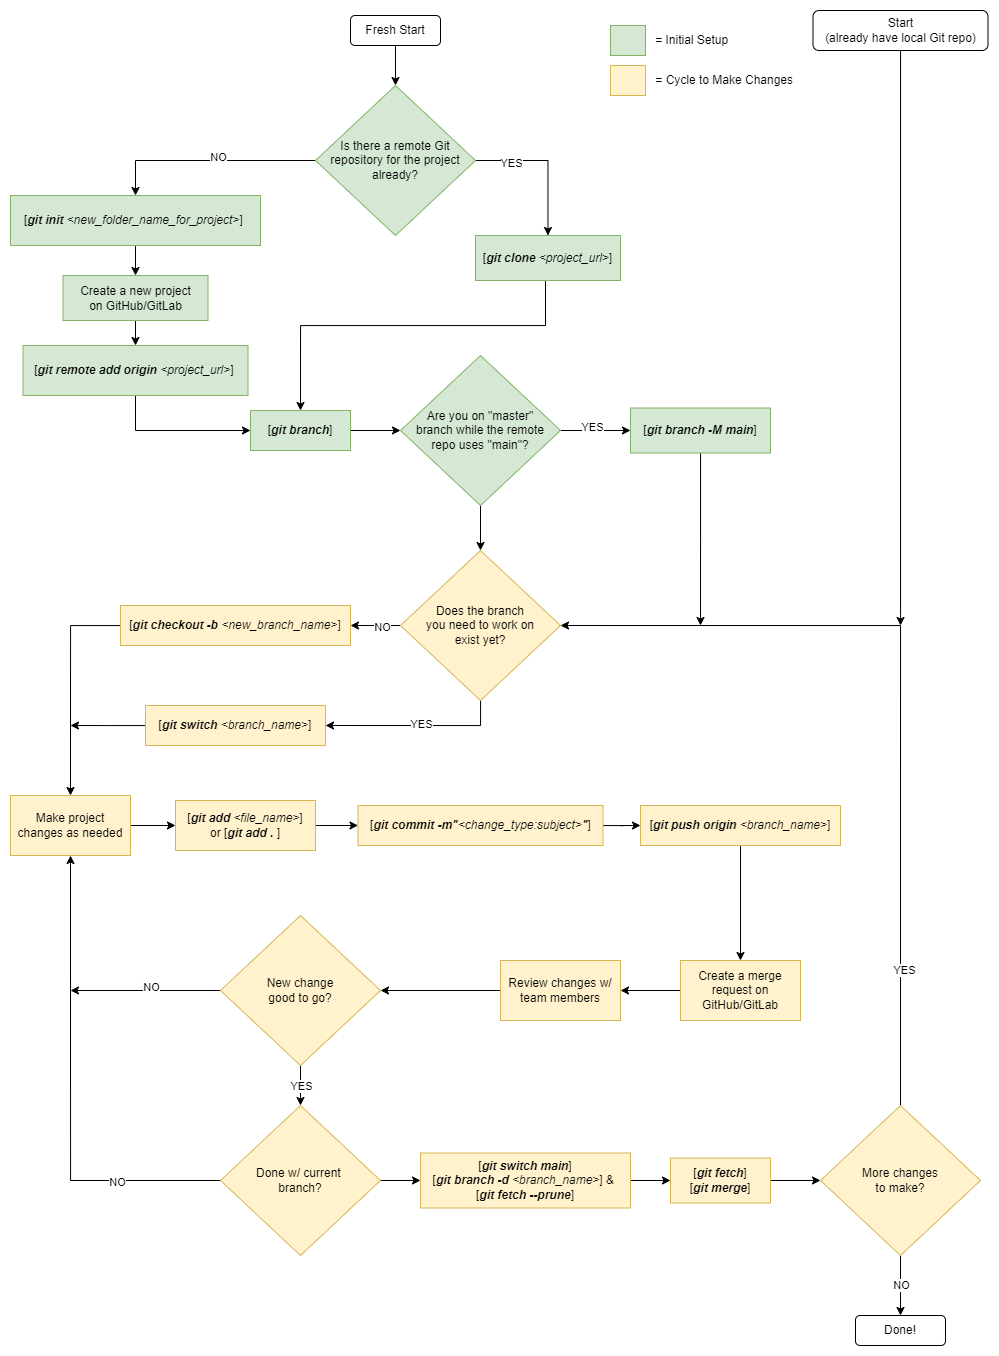

The diagram above was exported from draw.io. Its source (the exported page's mxGraphModel, read from the mxfile embedded in the PNG):
<mxGraphModel dx="1631" dy="931" grid="1" gridSize="10" guides="1" tooltips="1" connect="1" arrows="1" fold="1" page="1" pageScale="1" pageWidth="850" pageHeight="1100" math="0" shadow="0">
  <root>
    <mxCell id="0" />
    <mxCell id="1" parent="0" />
    <mxCell id="c-ivuKC2rDV8woBmamo8-115" style="edgeStyle=orthogonalEdgeStyle;rounded=0;orthogonalLoop=1;jettySize=auto;html=1;entryX=0.5;entryY=0;entryDx=0;entryDy=0;" edge="1" parent="1" source="c-ivuKC2rDV8woBmamo8-1" target="c-ivuKC2rDV8woBmamo8-114">
      <mxGeometry relative="1" as="geometry" />
    </mxCell>
    <mxCell id="c-ivuKC2rDV8woBmamo8-1" value="[&lt;i&gt;&lt;b&gt;git init&lt;/b&gt; &amp;lt;new_folder_name_for_project&amp;gt;&lt;/i&gt;]&amp;nbsp;" style="rounded=0;whiteSpace=wrap;html=1;fillColor=#d5e8d4;strokeColor=#82b366;" vertex="1" parent="1">
      <mxGeometry x="100" y="280" width="250" height="50" as="geometry" />
    </mxCell>
    <mxCell id="c-ivuKC2rDV8woBmamo8-5" style="edgeStyle=orthogonalEdgeStyle;rounded=0;orthogonalLoop=1;jettySize=auto;html=1;exitX=1;exitY=0.5;exitDx=0;exitDy=0;" edge="1" parent="1" source="c-ivuKC2rDV8woBmamo8-2" target="c-ivuKC2rDV8woBmamo8-3">
      <mxGeometry relative="1" as="geometry" />
    </mxCell>
    <mxCell id="c-ivuKC2rDV8woBmamo8-7" value="YES" style="edgeLabel;html=1;align=center;verticalAlign=middle;resizable=0;points=[];" vertex="1" connectable="0" parent="c-ivuKC2rDV8woBmamo8-5">
      <mxGeometry x="-0.5135" y="-2" relative="1" as="geometry">
        <mxPoint as="offset" />
      </mxGeometry>
    </mxCell>
    <mxCell id="c-ivuKC2rDV8woBmamo8-109" style="edgeStyle=orthogonalEdgeStyle;rounded=0;orthogonalLoop=1;jettySize=auto;html=1;entryX=0.5;entryY=0;entryDx=0;entryDy=0;" edge="1" parent="1" source="c-ivuKC2rDV8woBmamo8-2" target="c-ivuKC2rDV8woBmamo8-1">
      <mxGeometry relative="1" as="geometry" />
    </mxCell>
    <mxCell id="c-ivuKC2rDV8woBmamo8-110" value="NO" style="edgeLabel;html=1;align=center;verticalAlign=middle;resizable=0;points=[];" vertex="1" connectable="0" parent="c-ivuKC2rDV8woBmamo8-109">
      <mxGeometry x="-0.0893" y="-4" relative="1" as="geometry">
        <mxPoint as="offset" />
      </mxGeometry>
    </mxCell>
    <mxCell id="c-ivuKC2rDV8woBmamo8-2" value="Is there a remote Git &lt;br&gt;repository for the project already?" style="rhombus;whiteSpace=wrap;html=1;fillColor=#d5e8d4;strokeColor=#82b366;" vertex="1" parent="1">
      <mxGeometry x="405" y="170" width="160" height="150" as="geometry" />
    </mxCell>
    <mxCell id="c-ivuKC2rDV8woBmamo8-12" style="edgeStyle=orthogonalEdgeStyle;rounded=0;orthogonalLoop=1;jettySize=auto;html=1;entryX=0.5;entryY=0;entryDx=0;entryDy=0;" edge="1" parent="1" source="c-ivuKC2rDV8woBmamo8-3" target="c-ivuKC2rDV8woBmamo8-10">
      <mxGeometry relative="1" as="geometry">
        <Array as="points">
          <mxPoint x="635" y="410" />
          <mxPoint x="390" y="410" />
        </Array>
      </mxGeometry>
    </mxCell>
    <mxCell id="c-ivuKC2rDV8woBmamo8-3" value="[&lt;i&gt;&lt;b&gt;git clone&lt;/b&gt; &amp;lt;project_url&amp;gt;&lt;/i&gt;]" style="rounded=0;whiteSpace=wrap;html=1;fillColor=#d5e8d4;strokeColor=#82b366;" vertex="1" parent="1">
      <mxGeometry x="565" y="320" width="145" height="45" as="geometry" />
    </mxCell>
    <mxCell id="c-ivuKC2rDV8woBmamo8-9" style="edgeStyle=orthogonalEdgeStyle;rounded=0;orthogonalLoop=1;jettySize=auto;html=1;exitX=0.5;exitY=1;exitDx=0;exitDy=0;entryX=0.5;entryY=0;entryDx=0;entryDy=0;" edge="1" parent="1" source="c-ivuKC2rDV8woBmamo8-8" target="c-ivuKC2rDV8woBmamo8-2">
      <mxGeometry relative="1" as="geometry" />
    </mxCell>
    <mxCell id="c-ivuKC2rDV8woBmamo8-8" value="Fresh Start" style="rounded=1;whiteSpace=wrap;html=1;" vertex="1" parent="1">
      <mxGeometry x="440" y="100" width="90" height="30" as="geometry" />
    </mxCell>
    <mxCell id="c-ivuKC2rDV8woBmamo8-14" style="edgeStyle=orthogonalEdgeStyle;rounded=0;orthogonalLoop=1;jettySize=auto;html=1;entryX=0;entryY=0.5;entryDx=0;entryDy=0;" edge="1" parent="1" source="c-ivuKC2rDV8woBmamo8-10" target="c-ivuKC2rDV8woBmamo8-13">
      <mxGeometry relative="1" as="geometry" />
    </mxCell>
    <mxCell id="c-ivuKC2rDV8woBmamo8-10" value="[&lt;i&gt;&lt;b&gt;git branch&lt;/b&gt;&lt;/i&gt;]" style="rounded=0;whiteSpace=wrap;html=1;fillColor=#d5e8d4;strokeColor=#82b366;" vertex="1" parent="1">
      <mxGeometry x="340" y="495" width="100" height="40" as="geometry" />
    </mxCell>
    <mxCell id="c-ivuKC2rDV8woBmamo8-16" style="edgeStyle=orthogonalEdgeStyle;rounded=0;orthogonalLoop=1;jettySize=auto;html=1;entryX=0;entryY=0.5;entryDx=0;entryDy=0;" edge="1" parent="1" source="c-ivuKC2rDV8woBmamo8-13" target="c-ivuKC2rDV8woBmamo8-15">
      <mxGeometry relative="1" as="geometry" />
    </mxCell>
    <mxCell id="c-ivuKC2rDV8woBmamo8-17" value="YES" style="edgeLabel;html=1;align=center;verticalAlign=middle;resizable=0;points=[];" vertex="1" connectable="0" parent="c-ivuKC2rDV8woBmamo8-16">
      <mxGeometry x="-0.0857" y="4" relative="1" as="geometry">
        <mxPoint as="offset" />
      </mxGeometry>
    </mxCell>
    <mxCell id="c-ivuKC2rDV8woBmamo8-35" style="edgeStyle=orthogonalEdgeStyle;rounded=0;orthogonalLoop=1;jettySize=auto;html=1;entryX=0.5;entryY=0;entryDx=0;entryDy=0;" edge="1" parent="1" source="c-ivuKC2rDV8woBmamo8-13" target="c-ivuKC2rDV8woBmamo8-28">
      <mxGeometry relative="1" as="geometry" />
    </mxCell>
    <mxCell id="c-ivuKC2rDV8woBmamo8-13" value="Are you on &quot;master&quot; &lt;br&gt;branch while the remote &lt;br&gt;repo uses &quot;main&quot;?" style="rhombus;whiteSpace=wrap;html=1;fillColor=#d5e8d4;strokeColor=#82b366;" vertex="1" parent="1">
      <mxGeometry x="490" y="440" width="160" height="150" as="geometry" />
    </mxCell>
    <mxCell id="c-ivuKC2rDV8woBmamo8-90" style="edgeStyle=orthogonalEdgeStyle;rounded=0;orthogonalLoop=1;jettySize=auto;html=1;" edge="1" parent="1" source="c-ivuKC2rDV8woBmamo8-15">
      <mxGeometry relative="1" as="geometry">
        <mxPoint x="790" y="710" as="targetPoint" />
      </mxGeometry>
    </mxCell>
    <mxCell id="c-ivuKC2rDV8woBmamo8-15" value="[&lt;b&gt;&lt;i&gt;git branch -M main&lt;/i&gt;&lt;/b&gt;]" style="rounded=0;whiteSpace=wrap;html=1;fillColor=#d5e8d4;strokeColor=#82b366;" vertex="1" parent="1">
      <mxGeometry x="720" y="492.5" width="140" height="45" as="geometry" />
    </mxCell>
    <mxCell id="c-ivuKC2rDV8woBmamo8-49" style="edgeStyle=orthogonalEdgeStyle;rounded=0;orthogonalLoop=1;jettySize=auto;html=1;entryX=0.5;entryY=0;entryDx=0;entryDy=0;" edge="1" parent="1" source="c-ivuKC2rDV8woBmamo8-18" target="c-ivuKC2rDV8woBmamo8-43">
      <mxGeometry relative="1" as="geometry">
        <mxPoint x="160" y="820" as="targetPoint" />
        <Array as="points">
          <mxPoint x="160" y="710" />
        </Array>
      </mxGeometry>
    </mxCell>
    <mxCell id="c-ivuKC2rDV8woBmamo8-18" value="[&lt;b&gt;&lt;i&gt;git checkout -b &lt;/i&gt;&lt;/b&gt;&lt;i&gt;&amp;lt;new_branch_name&amp;gt;&lt;/i&gt;]" style="rounded=0;whiteSpace=wrap;html=1;fillColor=#fff2cc;strokeColor=#d6b656;" vertex="1" parent="1">
      <mxGeometry x="210" y="690" width="230" height="40" as="geometry" />
    </mxCell>
    <mxCell id="c-ivuKC2rDV8woBmamo8-37" style="edgeStyle=orthogonalEdgeStyle;rounded=0;orthogonalLoop=1;jettySize=auto;html=1;entryX=1;entryY=0.5;entryDx=0;entryDy=0;" edge="1" parent="1" source="c-ivuKC2rDV8woBmamo8-28" target="c-ivuKC2rDV8woBmamo8-18">
      <mxGeometry relative="1" as="geometry" />
    </mxCell>
    <mxCell id="c-ivuKC2rDV8woBmamo8-38" value="NO" style="edgeLabel;html=1;align=center;verticalAlign=middle;resizable=0;points=[];" vertex="1" connectable="0" parent="c-ivuKC2rDV8woBmamo8-37">
      <mxGeometry x="-0.2615" y="1" relative="1" as="geometry">
        <mxPoint as="offset" />
      </mxGeometry>
    </mxCell>
    <mxCell id="c-ivuKC2rDV8woBmamo8-41" style="edgeStyle=orthogonalEdgeStyle;rounded=0;orthogonalLoop=1;jettySize=auto;html=1;entryX=1;entryY=0.5;entryDx=0;entryDy=0;" edge="1" parent="1" source="c-ivuKC2rDV8woBmamo8-28" target="c-ivuKC2rDV8woBmamo8-40">
      <mxGeometry relative="1" as="geometry">
        <Array as="points">
          <mxPoint x="570" y="810" />
        </Array>
      </mxGeometry>
    </mxCell>
    <mxCell id="c-ivuKC2rDV8woBmamo8-42" value="YES" style="edgeLabel;html=1;align=center;verticalAlign=middle;resizable=0;points=[];" vertex="1" connectable="0" parent="c-ivuKC2rDV8woBmamo8-41">
      <mxGeometry x="-0.0629" y="-2" relative="1" as="geometry">
        <mxPoint as="offset" />
      </mxGeometry>
    </mxCell>
    <mxCell id="c-ivuKC2rDV8woBmamo8-28" value="Does the branch &lt;br&gt;you need to work on &lt;br&gt;exist yet?" style="rhombus;whiteSpace=wrap;html=1;fillColor=#fff2cc;strokeColor=#d6b656;" vertex="1" parent="1">
      <mxGeometry x="490" y="635" width="160" height="150" as="geometry" />
    </mxCell>
    <mxCell id="c-ivuKC2rDV8woBmamo8-93" style="edgeStyle=orthogonalEdgeStyle;rounded=0;orthogonalLoop=1;jettySize=auto;html=1;" edge="1" parent="1" source="c-ivuKC2rDV8woBmamo8-40">
      <mxGeometry relative="1" as="geometry">
        <mxPoint x="160" y="810" as="targetPoint" />
      </mxGeometry>
    </mxCell>
    <mxCell id="c-ivuKC2rDV8woBmamo8-40" value="[&lt;b&gt;&lt;i&gt;git switch&amp;nbsp;&lt;/i&gt;&lt;/b&gt;&lt;i&gt;&amp;lt;branch_name&amp;gt;&lt;/i&gt;]" style="rounded=0;whiteSpace=wrap;html=1;fillColor=#fff2cc;strokeColor=#d6b656;" vertex="1" parent="1">
      <mxGeometry x="235" y="790" width="180" height="40" as="geometry" />
    </mxCell>
    <mxCell id="c-ivuKC2rDV8woBmamo8-50" style="edgeStyle=orthogonalEdgeStyle;rounded=0;orthogonalLoop=1;jettySize=auto;html=1;entryX=0;entryY=0.5;entryDx=0;entryDy=0;" edge="1" parent="1" source="c-ivuKC2rDV8woBmamo8-43" target="c-ivuKC2rDV8woBmamo8-45">
      <mxGeometry relative="1" as="geometry" />
    </mxCell>
    <mxCell id="c-ivuKC2rDV8woBmamo8-43" value="Make project &lt;br&gt;changes as needed" style="rounded=0;whiteSpace=wrap;html=1;fillColor=#fff2cc;strokeColor=#d6b656;" vertex="1" parent="1">
      <mxGeometry x="100" y="880" width="120" height="60" as="geometry" />
    </mxCell>
    <mxCell id="c-ivuKC2rDV8woBmamo8-54" style="edgeStyle=orthogonalEdgeStyle;rounded=0;orthogonalLoop=1;jettySize=auto;html=1;entryX=0;entryY=0.5;entryDx=0;entryDy=0;" edge="1" parent="1" source="c-ivuKC2rDV8woBmamo8-45" target="c-ivuKC2rDV8woBmamo8-53">
      <mxGeometry relative="1" as="geometry" />
    </mxCell>
    <mxCell id="c-ivuKC2rDV8woBmamo8-45" value="[&lt;b&gt;&lt;i&gt;git add&amp;nbsp;&lt;/i&gt;&lt;/b&gt;&lt;i&gt;&amp;lt;file_name&amp;gt;&lt;/i&gt;]&lt;br&gt;or [&lt;b&gt;&lt;i&gt;git add .&amp;nbsp;&lt;/i&gt;&lt;/b&gt;]" style="rounded=0;whiteSpace=wrap;html=1;fillColor=#fff2cc;strokeColor=#d6b656;" vertex="1" parent="1">
      <mxGeometry x="265" y="885" width="140" height="50" as="geometry" />
    </mxCell>
    <mxCell id="c-ivuKC2rDV8woBmamo8-56" style="edgeStyle=orthogonalEdgeStyle;rounded=0;orthogonalLoop=1;jettySize=auto;html=1;entryX=0;entryY=0.5;entryDx=0;entryDy=0;" edge="1" parent="1" source="c-ivuKC2rDV8woBmamo8-53" target="c-ivuKC2rDV8woBmamo8-55">
      <mxGeometry relative="1" as="geometry" />
    </mxCell>
    <mxCell id="c-ivuKC2rDV8woBmamo8-53" value="[&lt;b&gt;&lt;i&gt;git commit -m&quot;&lt;/i&gt;&lt;/b&gt;&lt;i&gt;&amp;lt;change_type:subject&amp;gt;&lt;b&gt;&quot;&lt;/b&gt;&lt;/i&gt;]" style="rounded=0;whiteSpace=wrap;html=1;fillColor=#fff2cc;strokeColor=#d6b656;" vertex="1" parent="1">
      <mxGeometry x="447.5" y="890" width="245" height="40" as="geometry" />
    </mxCell>
    <mxCell id="c-ivuKC2rDV8woBmamo8-58" style="edgeStyle=orthogonalEdgeStyle;rounded=0;orthogonalLoop=1;jettySize=auto;html=1;entryX=0.5;entryY=0;entryDx=0;entryDy=0;" edge="1" parent="1" source="c-ivuKC2rDV8woBmamo8-55" target="c-ivuKC2rDV8woBmamo8-57">
      <mxGeometry relative="1" as="geometry" />
    </mxCell>
    <mxCell id="c-ivuKC2rDV8woBmamo8-55" value="[&lt;b&gt;&lt;i&gt;git push origin&amp;nbsp;&lt;/i&gt;&lt;/b&gt;&lt;i&gt;&amp;lt;branch_name&amp;gt;&lt;/i&gt;]" style="rounded=0;whiteSpace=wrap;html=1;fillColor=#fff2cc;strokeColor=#d6b656;" vertex="1" parent="1">
      <mxGeometry x="730" y="890" width="200" height="40" as="geometry" />
    </mxCell>
    <mxCell id="c-ivuKC2rDV8woBmamo8-60" style="edgeStyle=orthogonalEdgeStyle;rounded=0;orthogonalLoop=1;jettySize=auto;html=1;exitX=0;exitY=0.5;exitDx=0;exitDy=0;entryX=1;entryY=0.5;entryDx=0;entryDy=0;" edge="1" parent="1" source="c-ivuKC2rDV8woBmamo8-57" target="c-ivuKC2rDV8woBmamo8-59">
      <mxGeometry relative="1" as="geometry" />
    </mxCell>
    <mxCell id="c-ivuKC2rDV8woBmamo8-57" value="Create a merge request on GitHub/GitLab" style="rounded=0;whiteSpace=wrap;html=1;fillColor=#fff2cc;strokeColor=#d6b656;" vertex="1" parent="1">
      <mxGeometry x="770" y="1045" width="120" height="60" as="geometry" />
    </mxCell>
    <mxCell id="c-ivuKC2rDV8woBmamo8-65" style="edgeStyle=orthogonalEdgeStyle;rounded=0;orthogonalLoop=1;jettySize=auto;html=1;entryX=1;entryY=0.5;entryDx=0;entryDy=0;" edge="1" parent="1" source="c-ivuKC2rDV8woBmamo8-59" target="c-ivuKC2rDV8woBmamo8-64">
      <mxGeometry relative="1" as="geometry" />
    </mxCell>
    <mxCell id="c-ivuKC2rDV8woBmamo8-59" value="Review changes w/ team members" style="rounded=0;whiteSpace=wrap;html=1;fillColor=#fff2cc;strokeColor=#d6b656;" vertex="1" parent="1">
      <mxGeometry x="590" y="1045" width="120" height="60" as="geometry" />
    </mxCell>
    <mxCell id="c-ivuKC2rDV8woBmamo8-78" style="edgeStyle=orthogonalEdgeStyle;rounded=0;orthogonalLoop=1;jettySize=auto;html=1;entryX=0.5;entryY=0;entryDx=0;entryDy=0;" edge="1" parent="1" source="c-ivuKC2rDV8woBmamo8-64" target="c-ivuKC2rDV8woBmamo8-70">
      <mxGeometry relative="1" as="geometry" />
    </mxCell>
    <mxCell id="c-ivuKC2rDV8woBmamo8-79" value="YES" style="edgeLabel;html=1;align=center;verticalAlign=middle;resizable=0;points=[];" vertex="1" connectable="0" parent="c-ivuKC2rDV8woBmamo8-78">
      <mxGeometry x="-0.0167" relative="1" as="geometry">
        <mxPoint as="offset" />
      </mxGeometry>
    </mxCell>
    <mxCell id="c-ivuKC2rDV8woBmamo8-91" style="edgeStyle=orthogonalEdgeStyle;rounded=0;orthogonalLoop=1;jettySize=auto;html=1;" edge="1" parent="1" source="c-ivuKC2rDV8woBmamo8-64">
      <mxGeometry relative="1" as="geometry">
        <mxPoint x="160" y="1075" as="targetPoint" />
      </mxGeometry>
    </mxCell>
    <mxCell id="c-ivuKC2rDV8woBmamo8-92" value="NO" style="edgeLabel;html=1;align=center;verticalAlign=middle;resizable=0;points=[];" vertex="1" connectable="0" parent="c-ivuKC2rDV8woBmamo8-91">
      <mxGeometry x="-0.0698" y="-4" relative="1" as="geometry">
        <mxPoint as="offset" />
      </mxGeometry>
    </mxCell>
    <mxCell id="c-ivuKC2rDV8woBmamo8-64" value="New change &lt;br&gt;good to go?" style="rhombus;whiteSpace=wrap;html=1;fillColor=#fff2cc;strokeColor=#d6b656;" vertex="1" parent="1">
      <mxGeometry x="310" y="1000" width="160" height="150" as="geometry" />
    </mxCell>
    <mxCell id="c-ivuKC2rDV8woBmamo8-75" style="edgeStyle=orthogonalEdgeStyle;rounded=0;orthogonalLoop=1;jettySize=auto;html=1;entryX=0.5;entryY=1;entryDx=0;entryDy=0;" edge="1" parent="1" source="c-ivuKC2rDV8woBmamo8-70" target="c-ivuKC2rDV8woBmamo8-43">
      <mxGeometry relative="1" as="geometry">
        <mxPoint x="160" y="1070" as="targetPoint" />
      </mxGeometry>
    </mxCell>
    <mxCell id="c-ivuKC2rDV8woBmamo8-76" value="NO" style="edgeLabel;html=1;align=center;verticalAlign=middle;resizable=0;points=[];" vertex="1" connectable="0" parent="c-ivuKC2rDV8woBmamo8-75">
      <mxGeometry x="-0.5659" y="1" relative="1" as="geometry">
        <mxPoint as="offset" />
      </mxGeometry>
    </mxCell>
    <mxCell id="c-ivuKC2rDV8woBmamo8-81" style="edgeStyle=orthogonalEdgeStyle;rounded=0;orthogonalLoop=1;jettySize=auto;html=1;entryX=0;entryY=0.5;entryDx=0;entryDy=0;" edge="1" parent="1" source="c-ivuKC2rDV8woBmamo8-70" target="c-ivuKC2rDV8woBmamo8-80">
      <mxGeometry relative="1" as="geometry" />
    </mxCell>
    <mxCell id="c-ivuKC2rDV8woBmamo8-70" value="Done w/ current&amp;nbsp;&lt;br&gt;branch?" style="rhombus;whiteSpace=wrap;html=1;fillColor=#fff2cc;strokeColor=#d6b656;" vertex="1" parent="1">
      <mxGeometry x="310" y="1190" width="160" height="150" as="geometry" />
    </mxCell>
    <mxCell id="c-ivuKC2rDV8woBmamo8-83" style="edgeStyle=orthogonalEdgeStyle;rounded=0;orthogonalLoop=1;jettySize=auto;html=1;entryX=0;entryY=0.5;entryDx=0;entryDy=0;" edge="1" parent="1" source="c-ivuKC2rDV8woBmamo8-80" target="c-ivuKC2rDV8woBmamo8-82">
      <mxGeometry relative="1" as="geometry" />
    </mxCell>
    <mxCell id="c-ivuKC2rDV8woBmamo8-80" value="[&lt;b&gt;&lt;i&gt;git switch main&lt;/i&gt;&lt;/b&gt;]&lt;br&gt;[&lt;i style=&quot;&quot;&gt;&lt;b&gt;git branch -d&lt;/b&gt;&amp;nbsp;&amp;lt;branch_name&amp;gt;&lt;/i&gt;] &amp;amp;&amp;nbsp;&lt;br&gt;[&lt;b&gt;&lt;i&gt;git fetch --prune&lt;/i&gt;&lt;/b&gt;]" style="rounded=0;whiteSpace=wrap;html=1;fillColor=#fff2cc;strokeColor=#d6b656;" vertex="1" parent="1">
      <mxGeometry x="510" y="1237.5" width="210" height="55" as="geometry" />
    </mxCell>
    <mxCell id="c-ivuKC2rDV8woBmamo8-86" style="edgeStyle=orthogonalEdgeStyle;rounded=0;orthogonalLoop=1;jettySize=auto;html=1;entryX=0;entryY=0.5;entryDx=0;entryDy=0;" edge="1" parent="1" source="c-ivuKC2rDV8woBmamo8-82" target="c-ivuKC2rDV8woBmamo8-84">
      <mxGeometry relative="1" as="geometry" />
    </mxCell>
    <mxCell id="c-ivuKC2rDV8woBmamo8-82" value="[&lt;b&gt;&lt;i&gt;git fetch&lt;/i&gt;&lt;/b&gt;]&lt;div&gt;[&lt;b&gt;&lt;i&gt;git merge&lt;/i&gt;&lt;/b&gt;]&lt;/div&gt;" style="rounded=0;whiteSpace=wrap;html=1;fillColor=#fff2cc;strokeColor=#d6b656;" vertex="1" parent="1">
      <mxGeometry x="760" y="1242.5" width="100" height="45" as="geometry" />
    </mxCell>
    <mxCell id="c-ivuKC2rDV8woBmamo8-87" style="edgeStyle=orthogonalEdgeStyle;rounded=0;orthogonalLoop=1;jettySize=auto;html=1;entryX=1;entryY=0.5;entryDx=0;entryDy=0;" edge="1" parent="1" target="c-ivuKC2rDV8woBmamo8-28">
      <mxGeometry relative="1" as="geometry">
        <mxPoint x="790" y="710" as="targetPoint" />
        <mxPoint x="990" y="1190" as="sourcePoint" />
        <Array as="points">
          <mxPoint x="990" y="710" />
        </Array>
      </mxGeometry>
    </mxCell>
    <mxCell id="c-ivuKC2rDV8woBmamo8-89" value="YES" style="edgeLabel;html=1;align=center;verticalAlign=middle;resizable=0;points=[];" vertex="1" connectable="0" parent="c-ivuKC2rDV8woBmamo8-87">
      <mxGeometry x="-0.6706" y="-3" relative="1" as="geometry">
        <mxPoint as="offset" />
      </mxGeometry>
    </mxCell>
    <mxCell id="c-ivuKC2rDV8woBmamo8-97" style="edgeStyle=orthogonalEdgeStyle;rounded=0;orthogonalLoop=1;jettySize=auto;html=1;entryX=0.5;entryY=0;entryDx=0;entryDy=0;" edge="1" parent="1" source="c-ivuKC2rDV8woBmamo8-84" target="c-ivuKC2rDV8woBmamo8-96">
      <mxGeometry relative="1" as="geometry" />
    </mxCell>
    <mxCell id="c-ivuKC2rDV8woBmamo8-98" value="NO" style="edgeLabel;html=1;align=center;verticalAlign=middle;resizable=0;points=[];" vertex="1" connectable="0" parent="c-ivuKC2rDV8woBmamo8-97">
      <mxGeometry x="-0.0333" relative="1" as="geometry">
        <mxPoint as="offset" />
      </mxGeometry>
    </mxCell>
    <mxCell id="c-ivuKC2rDV8woBmamo8-84" value="More changes &lt;br&gt;to make?" style="rhombus;whiteSpace=wrap;html=1;fillColor=#fff2cc;strokeColor=#d6b656;" vertex="1" parent="1">
      <mxGeometry x="910" y="1190" width="160" height="150" as="geometry" />
    </mxCell>
    <mxCell id="c-ivuKC2rDV8woBmamo8-95" style="edgeStyle=orthogonalEdgeStyle;rounded=0;orthogonalLoop=1;jettySize=auto;html=1;" edge="1" parent="1" source="c-ivuKC2rDV8woBmamo8-94">
      <mxGeometry relative="1" as="geometry">
        <mxPoint x="990" y="710" as="targetPoint" />
        <Array as="points">
          <mxPoint x="990" y="700" />
          <mxPoint x="990" y="700" />
        </Array>
      </mxGeometry>
    </mxCell>
    <mxCell id="c-ivuKC2rDV8woBmamo8-94" value="Start&lt;br&gt;(already have local Git repo)" style="rounded=1;whiteSpace=wrap;html=1;" vertex="1" parent="1">
      <mxGeometry x="902.5" y="95" width="175" height="40" as="geometry" />
    </mxCell>
    <mxCell id="c-ivuKC2rDV8woBmamo8-96" value="Done!" style="rounded=1;whiteSpace=wrap;html=1;" vertex="1" parent="1">
      <mxGeometry x="945" y="1400" width="90" height="30" as="geometry" />
    </mxCell>
    <mxCell id="c-ivuKC2rDV8woBmamo8-99" value="" style="rounded=0;whiteSpace=wrap;html=1;fillColor=#d5e8d4;strokeColor=#82b366;" vertex="1" parent="1">
      <mxGeometry x="700" y="110" width="35" height="30" as="geometry" />
    </mxCell>
    <mxCell id="c-ivuKC2rDV8woBmamo8-100" value="&amp;nbsp;= Initial Setup" style="text;html=1;align=center;verticalAlign=middle;whiteSpace=wrap;rounded=0;" vertex="1" parent="1">
      <mxGeometry x="735" y="110" width="90" height="30" as="geometry" />
    </mxCell>
    <mxCell id="c-ivuKC2rDV8woBmamo8-101" value="" style="rounded=0;whiteSpace=wrap;html=1;fillColor=#fff2cc;strokeColor=#d6b656;" vertex="1" parent="1">
      <mxGeometry x="700" y="150" width="35" height="30" as="geometry" />
    </mxCell>
    <mxCell id="c-ivuKC2rDV8woBmamo8-102" value="&amp;nbsp;= Cycle to Make Changes" style="text;html=1;align=center;verticalAlign=middle;whiteSpace=wrap;rounded=0;" vertex="1" parent="1">
      <mxGeometry x="735" y="150" width="155" height="30" as="geometry" />
    </mxCell>
    <mxCell id="c-ivuKC2rDV8woBmamo8-112" style="edgeStyle=orthogonalEdgeStyle;rounded=0;orthogonalLoop=1;jettySize=auto;html=1;entryX=0;entryY=0.5;entryDx=0;entryDy=0;" edge="1" parent="1" source="c-ivuKC2rDV8woBmamo8-108" target="c-ivuKC2rDV8woBmamo8-10">
      <mxGeometry relative="1" as="geometry">
        <Array as="points">
          <mxPoint x="225" y="515" />
        </Array>
      </mxGeometry>
    </mxCell>
    <mxCell id="c-ivuKC2rDV8woBmamo8-108" value="[&lt;i&gt;&lt;b&gt;git remote add origin&lt;/b&gt; &amp;lt;project_url&amp;gt;&lt;/i&gt;]&amp;nbsp;" style="rounded=0;whiteSpace=wrap;html=1;fillColor=#d5e8d4;strokeColor=#82b366;" vertex="1" parent="1">
      <mxGeometry x="112.5" y="430" width="225" height="50" as="geometry" />
    </mxCell>
    <mxCell id="c-ivuKC2rDV8woBmamo8-116" style="edgeStyle=orthogonalEdgeStyle;rounded=0;orthogonalLoop=1;jettySize=auto;html=1;entryX=0.5;entryY=0;entryDx=0;entryDy=0;" edge="1" parent="1" source="c-ivuKC2rDV8woBmamo8-114" target="c-ivuKC2rDV8woBmamo8-108">
      <mxGeometry relative="1" as="geometry" />
    </mxCell>
    <mxCell id="c-ivuKC2rDV8woBmamo8-114" value="Create a new project &lt;br&gt;on GitHub/GitLab" style="rounded=0;whiteSpace=wrap;html=1;fillColor=#d5e8d4;strokeColor=#82b366;" vertex="1" parent="1">
      <mxGeometry x="152.5" y="360" width="145" height="45" as="geometry" />
    </mxCell>
  </root>
</mxGraphModel>